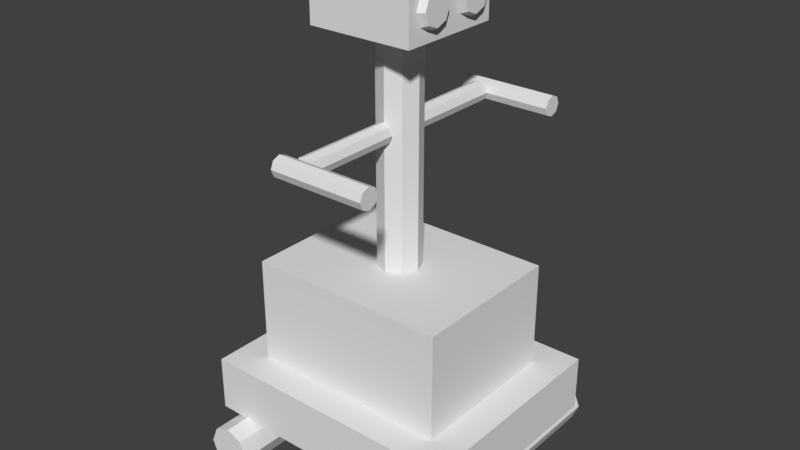 # Source: Robot_LOD_A_02.blend  (saved by Blender 2.79.0; exported with 4.5.12 LTS)
import bpy
from mathutils import Matrix  # noqa: F401  (used for matrix-valued properties, if any)

bpy.ops.wm.read_factory_settings(use_empty=True)
scene = bpy.context.scene
scene.name = 'Scene'

# ---- collections
col_collection_1 = bpy.data.collections.new('Collection 1'); scene.collection.children.link(col_collection_1)

# ---- world
world_world = bpy.data.worlds.new('World'); scene.world = world_world
world_world.color = (0.05088, 0.05088, 0.05088)
world_world.use_sun_shadow = False
world_world.sun_shadow_jitter_overblur = 0.0
world_world.cycles.sampling_method = 'MANUAL'

# ---- meshes
me_robot = bpy.data.meshes.new('Robot')
me_robot.from_pydata([(-0.72, -0.6, 0.2334), (-0.5471, -0.4271, 0.5334), (-0.72, 0.6, 0.2334), (-0.5471, 0.4271, 0.5334), (0.72, -0.6, 0.2334), (0.5471, -0.4271, 0.5334), (0.72, 0.6, 0.2334), (0.5471, 0.4271, 0.5334), (0.4158, 0.7455, 0.1222), (0.4158, -0.7455, 0.1222), (-0.6658, -0.7455, 0.1222), (-0.6658, 0.7455, 0.1222), (-0.6291, -0.7455, 0.03384), (-0.6291, 0.7455, 0.03384), (-0.5408, -0.7455, -0.002767), (-0.5408, 0.7455, -0.002767), (-0.4524, -0.7455, 0.03384), (-0.4524, 0.7455, 0.03384), (-0.4158, -0.7455, 0.1222), (-0.4158, 0.7455, 0.1222), (-0.4524, -0.7455, 0.2106), (-0.4524, 0.7455, 0.2106), (-0.5408, -0.7455, 0.2472), (-0.5408, 0.7455, 0.2472), (-0.6291, -0.7455, 0.2106), (-0.6291, 0.7455, 0.2106), (0.4524, -0.7455, 0.03384), (0.4524, 0.7455, 0.03384), (0.5408, -0.7455, -0.002767), (0.5408, 0.7455, -0.002767), (0.6291, -0.7455, 0.03384), (0.6291, 0.7455, 0.03384), (0.6658, -0.7455, 0.1222), (0.6658, 0.7455, 0.1222), (0.6291, -0.7455, 0.2106), (0.6291, 0.7455, 0.2106), (0.5408, -0.7455, 0.2472), (0.5408, 0.7455, 0.2472), (0.4524, -0.7455, 0.2106), (0.4524, 0.7455, 0.2106), (-0.72, -0.6, 0.5334), (-0.72, 0.6, 0.5334), (0.72, 0.6, 0.5334), (0.72, -0.6, 0.5334), (-0.5471, -0.4271, 1.108), (-0.5471, 0.4271, 1.108), (0.5471, 0.4271, 1.108), (0.5471, -0.4271, 1.108), (-0.06164, -0.629, 1.846), (-0.06164, -0.1152, 1.846), (-5.946e-09, 0.115, 1.109), (-5.946e-09, 0.115, 2.394), (0.08133, 0.08133, 1.109), (0.08133, 0.08133, 2.394), (0.115, -4.657e-09, 1.109), (0.115, -4.657e-09, 2.394), (0.08133, -0.08133, 1.109), (0.08133, -0.08133, 2.394), (-1.6e-08, -0.115, 1.109), (-1.6e-08, -0.115, 2.394), (-0.08133, -0.08133, 1.109), (-0.08133, -0.08133, 2.394), (-0.115, 1.863e-09, 1.109), (-0.115, 1.863e-09, 2.394), (-0.08133, 0.08133, 1.109), (-0.08133, 0.08133, 2.394), (-0.0455, -0.629, 1.807), (-0.0455, -0.1152, 1.807), (-0.00654, -0.629, 1.791), (-0.00654, -0.1152, 1.791), (0.03242, -0.629, 1.807), (0.03242, -0.1152, 1.807), (0.04856, -0.629, 1.846), (0.04856, -0.1152, 1.846), (0.03242, -0.629, 1.885), (0.03242, -0.1152, 1.885), (-0.00654, -0.629, 1.901), (-0.00654, -0.1152, 1.901), (-0.0455, -0.629, 1.885), (-0.0455, -0.1152, 1.885), (-0.06164, 0.1152, 1.846), (-0.06164, 0.629, 1.846), (-0.0455, 0.1152, 1.807), (-0.0455, 0.629, 1.807), (-0.00654, 0.1152, 1.791), (-0.00654, 0.629, 1.791), (0.03242, 0.1152, 1.807), (0.03242, 0.629, 1.807), (0.04856, 0.1152, 1.846), (0.04856, 0.629, 1.846), (0.03242, 0.1152, 1.885), (0.03242, 0.629, 1.885), (-0.00654, 0.1152, 1.901), (-0.00654, 0.629, 1.901), (-0.0455, 0.1152, 1.885), (-0.0455, 0.629, 1.885), (-0.1087, 0.6448, 1.885), (0.4051, 0.6448, 1.885), (-0.1087, 0.6837, 1.901), (0.4051, 0.6837, 1.901), (-0.1087, 0.7227, 1.885), (0.4051, 0.7227, 1.885), (-0.1087, 0.7388, 1.846), (0.4051, 0.7388, 1.846), (-0.1087, 0.7227, 1.807), (0.4051, 0.7227, 1.807), (-0.1087, 0.6837, 1.791), (0.4051, 0.6837, 1.791), (-0.1087, 0.6448, 1.807), (0.4051, 0.6448, 1.807), (-0.1087, 0.6286, 1.846), (0.4051, 0.6286, 1.846), (0.4051, -0.7388, 1.846), (-0.1087, -0.7388, 1.846), (0.4051, -0.7227, 1.807), (-0.1087, -0.7227, 1.807), (0.4051, -0.6837, 1.791), (-0.1087, -0.6837, 1.791), (0.4051, -0.6448, 1.807), (-0.1087, -0.6448, 1.807), (0.4051, -0.6286, 1.846), (-0.1087, -0.6286, 1.846), (0.4051, -0.6448, 1.885), (-0.1087, -0.6448, 1.885), (0.4051, -0.6837, 1.901), (-0.1087, -0.6837, 1.901), (0.4051, -0.7227, 1.885), (-0.1087, -0.7227, 1.885), (-0.285, -0.285, 2.348), (-0.285, -0.285, 2.652), (-0.285, 0.285, 2.348), (-0.285, 0.285, 2.652), (0.285, -0.285, 2.348), (0.285, -0.285, 2.652), (0.285, 0.285, 2.348), (0.285, 0.285, 2.652), (0.2861, -0.03788, 2.5), (0.2861, -0.06717, 2.571), (0.2861, -0.1379, 2.6), (0.2861, -0.2086, 2.571), (0.2861, -0.2379, 2.5), (0.2861, -0.2086, 2.429), (0.2861, -0.1379, 2.4), (0.2861, -0.06717, 2.429), (0.3217, -0.07902, 2.559), (0.3217, -0.05464, 2.5), (0.3217, -0.1379, 2.583), (0.3217, -0.1967, 2.559), (0.3217, -0.2211, 2.5), (0.3217, -0.1967, 2.441), (0.3217, -0.1379, 2.417), (0.3217, -0.07902, 2.441), (0.2861, 0.2379, 2.5), (0.2861, 0.2086, 2.571), (0.2861, 0.1379, 2.6), (0.2861, 0.06717, 2.571), (0.2861, 0.03788, 2.5), (0.2861, 0.06717, 2.429), (0.2861, 0.1379, 2.4), (0.2861, 0.2086, 2.429), (0.3217, 0.1967, 2.559), (0.3217, 0.2211, 2.5), (0.3217, 0.1379, 2.583), (0.3217, 0.07902, 2.559), (0.3217, 0.05464, 2.5), (0.3217, 0.07902, 2.441), (0.3217, 0.1379, 2.417), (0.3217, 0.1967, 2.441)], [], [(0, 40, 41, 2), (2, 41, 42, 6), (6, 42, 43, 4), (4, 43, 40, 0), (2, 6, 4, 0), (7, 3, 45, 46), (27, 8, 39, 37, 35, 33, 31, 29), (10, 11, 13, 12), (34, 35, 37, 36), (12, 13, 15, 14), (32, 33, 35, 34), (14, 15, 17, 16), (30, 31, 33, 32), (16, 17, 19, 18), (9, 26, 28, 30, 32, 34, 36, 38), (28, 29, 31, 30), (18, 19, 21, 20), (38, 39, 8, 9), (26, 27, 29, 28), (20, 21, 23, 22), (13, 11, 25, 23, 21, 19, 17, 15), (9, 8, 27, 26), (22, 23, 25, 24), (36, 37, 39, 38), (24, 25, 11, 10), (10, 12, 14, 16, 18, 20, 22, 24), (1, 3, 41, 40), (3, 7, 42, 41), (7, 5, 43, 42), (5, 1, 40, 43), (46, 45, 44, 47), (5, 7, 46, 47), (3, 1, 44, 45), (1, 5, 47, 44), (78, 79, 49, 48), (50, 51, 53, 52), (68, 69, 71, 70), (52, 53, 55, 54), (48, 66, 68, 70, 72, 74, 76, 78), (54, 55, 57, 56), (70, 71, 73, 72), (56, 57, 59, 58), (76, 77, 79, 78), (72, 73, 75, 74), (58, 59, 61, 60), (48, 49, 67, 66), (74, 75, 77, 76), (60, 61, 63, 62), (53, 51, 65, 63, 61, 59, 57, 55), (67, 49, 79, 77, 75, 73, 71, 69), (62, 63, 65, 64), (66, 67, 69, 68), (64, 65, 51, 50), (50, 52, 54, 56, 58, 60, 62, 64), (94, 95, 81, 80), (84, 85, 87, 86), (80, 82, 84, 86, 88, 90, 92, 94), (86, 87, 89, 88), (92, 93, 95, 94), (88, 89, 91, 90), (80, 81, 83, 82), (90, 91, 93, 92), (83, 81, 95, 93, 91, 89, 87, 85), (82, 83, 85, 84), (109, 108, 106, 107), (108, 110, 96, 98, 100, 102, 104, 106), (101, 100, 98, 99), (111, 110, 108, 109), (103, 102, 100, 101), (99, 98, 96, 97), (105, 104, 102, 103), (111, 109, 107, 105, 103, 101, 99, 97), (107, 106, 104, 105), (97, 96, 110, 111), (126, 127, 113, 112), (116, 117, 119, 118), (112, 114, 116, 118, 120, 122, 124, 126), (118, 119, 121, 120), (124, 125, 127, 126), (120, 121, 123, 122), (112, 113, 115, 114), (122, 123, 125, 124), (115, 113, 127, 125, 123, 121, 119, 117), (114, 115, 117, 116), (128, 129, 131, 130), (130, 131, 135, 134), (137, 136, 143, 142, 141, 140, 139, 138), (132, 133, 129, 128), (130, 134, 132, 128), (135, 131, 129, 133), (144, 146, 147, 148, 149, 150, 151, 145), (143, 136, 145, 151), (141, 142, 150, 149), (139, 140, 148, 147), (137, 138, 146, 144), (142, 143, 151, 150), (140, 141, 149, 148), (138, 139, 147, 146), (136, 137, 144, 145), (134, 135, 133, 132), (153, 152, 159, 158, 157, 156, 155, 154), (160, 162, 163, 164, 165, 166, 167, 161), (159, 152, 161, 167), (157, 158, 166, 165), (155, 156, 164, 163), (153, 154, 162, 160), (158, 159, 167, 166), (156, 157, 165, 164), (154, 155, 163, 162), (152, 153, 160, 161)])
me_robot.use_remesh_preserve_volume = False
me_robot.use_remesh_preserve_attributes = False
me_robot.use_mirror_vertex_groups = False
me_robot.update()
arm_armature = bpy.data.armatures.new('Armature')  # bones are not reproduced

# ---- objects
ob_armature = bpy.data.objects.new('Armature', arm_armature)
ob_robot = bpy.data.objects.new('Robot', me_robot)

# ---- transforms, parenting, visibility, modifiers, constraints
ob_armature.location = (0.0, 0.0, 0.0)
ob_armature.show_in_front = True
ob_armature.lineart.crease_threshold = 0.0
ob_robot.location = (0.0, 0.0, 0.0)
ob_robot.lineart.crease_threshold = 0.0
_vg = ob_robot.vertex_groups.new(name='Base')
_vg = ob_robot.vertex_groups.new(name='Spine')
_vg = ob_robot.vertex_groups.new(name='Upper Arm.R')
_vg = ob_robot.vertex_groups.new(name='Upper Arm.L')
_vg = ob_robot.vertex_groups.new(name='Fore Arm.R')
_vg = ob_robot.vertex_groups.new(name='Fore Arm.L')
_vg = ob_robot.vertex_groups.new(name='Head')

# ---- collection membership
col_collection_1.objects.link(ob_armature)
col_collection_1.objects.link(ob_robot)

# ---- scene / render settings (as saved in the file)
scene.frame_start = 1; scene.frame_end = 250; scene.frame_set(1)
scene.render.engine = 'BLENDER_EEVEE_NEXT'
scene.render.resolution_percentage = 50
scene.render.dither_intensity = 0.0
scene.cycles.use_denoising = False
scene.cycles.samples = 128
scene.cycles.sampling_pattern = 'TABULATED_SOBOL'
scene.cycles.use_adaptive_sampling = False
scene.cycles.use_light_tree = False
scene.cycles.blur_glossy = 0.0
scene.cycles.sample_clamp_indirect = 0.0
scene.view_settings.view_transform = 'Standard'
bpy.context.view_layer.update()

# ---- added for rendering (the .blend has no active camera and no usable light): camera, sun
cam_auto = bpy.data.cameras.new('AutoCamera')
cam_auto.lens = 50.0
cam_auto.sensor_width = 36.0
cam_auto.clip_end = 1000.0
ob_auto_camera = bpy.data.objects.new('AutoCamera', cam_auto)
scene.collection.objects.link(ob_auto_camera)
ob_auto_camera.location = (3.11598, -3.73917, 3.81718)
ob_auto_camera.rotation_euler = (1.09748, -7.21219e-08, 0.694738)
scene.camera = ob_auto_camera
light_auto_sun = bpy.data.lights.new('AutoSun', 'SUN')
light_auto_sun.energy = 3.0
light_auto_sun.angle = 0.0523599
ob_auto_sun = bpy.data.objects.new('AutoSun', light_auto_sun)
scene.collection.objects.link(ob_auto_sun)
ob_auto_sun.rotation_euler = (0.872665, 0.174533, 0.523599)
bpy.context.view_layer.update()
